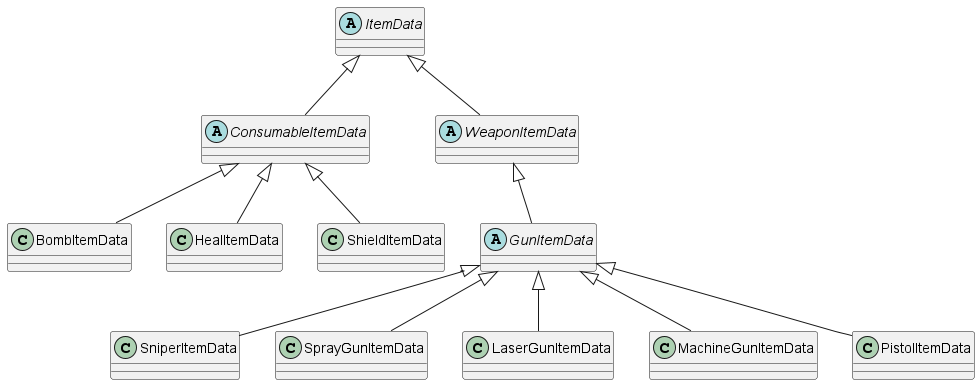

The diagram above was rendered by PlantUML. Its source (embedded in the PNG):
@startuml ItemData

abstract class ItemData
{

}

abstract class ConsumableItemData
{

}

abstract class WeaponItemData
{

}

abstract class GunItemData
{

}

class BombItemData
{

}

class HealItemData
{

}

class ShieldItemData
{

}

class SniperItemData
{

}

class SprayGunItemData
{

}

class LaserGunItemData
{

}

class MachineGunItemData
{

}

class PistolItemData
{

}
ItemData <|-- ConsumableItemData

ConsumableItemData <|-- BombItemData
ConsumableItemData <|-- HealItemData
ConsumableItemData <|-- ShieldItemData

ItemData <|-- WeaponItemData
WeaponItemData <|-- GunItemData

GunItemData <|-- PistolItemData
GunItemData <|-- SniperItemData
GunItemData <|-- MachineGunItemData
GunItemData <|-- SprayGunItemData
GunItemData <|-- LaserGunItemData

@enduml